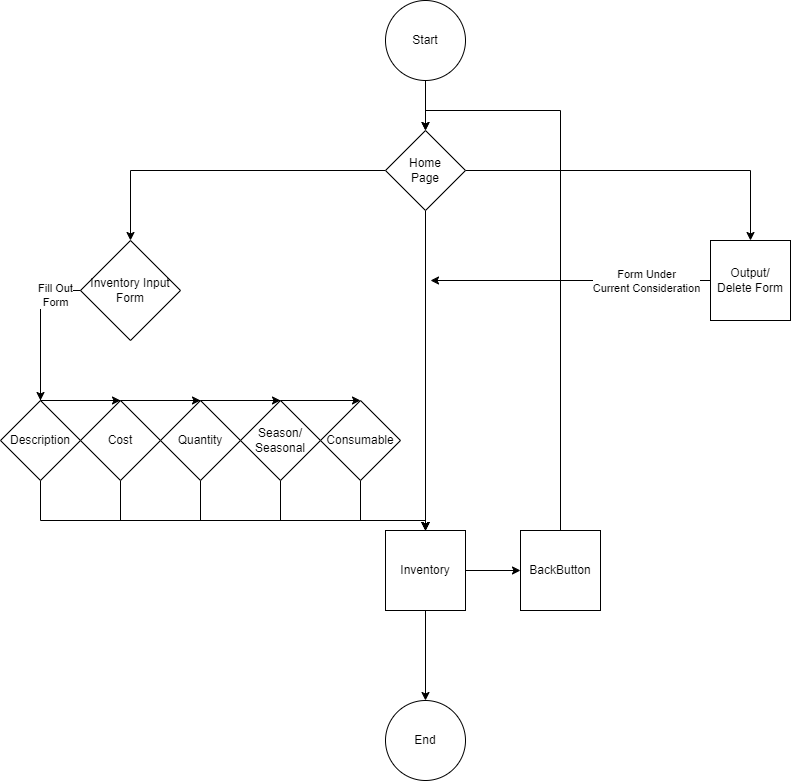

The diagram above was exported from draw.io. Its source (the exported page's mxGraphModel, read from the mxfile embedded in the PNG):
<mxGraphModel dx="1434" dy="844" grid="1" gridSize="10" guides="1" tooltips="1" connect="1" arrows="1" fold="1" page="1" pageScale="1" pageWidth="850" pageHeight="1100" math="0" shadow="0">
  <root>
    <mxCell id="0" />
    <mxCell id="1" parent="0" />
    <mxCell id="2iUkqc2qSVncYMrHrqsI-3" style="edgeStyle=orthogonalEdgeStyle;rounded=0;orthogonalLoop=1;jettySize=auto;html=1;entryX=0.5;entryY=0;entryDx=0;entryDy=0;" parent="1" source="2iUkqc2qSVncYMrHrqsI-1" target="2iUkqc2qSVncYMrHrqsI-2" edge="1">
      <mxGeometry relative="1" as="geometry" />
    </mxCell>
    <mxCell id="2iUkqc2qSVncYMrHrqsI-1" value="Start" style="ellipse;whiteSpace=wrap;html=1;aspect=fixed;" parent="1" vertex="1">
      <mxGeometry x="385" y="40" width="80" height="80" as="geometry" />
    </mxCell>
    <mxCell id="2iUkqc2qSVncYMrHrqsI-5" style="edgeStyle=orthogonalEdgeStyle;rounded=0;orthogonalLoop=1;jettySize=auto;html=1;entryX=0.5;entryY=0;entryDx=0;entryDy=0;" parent="1" source="2iUkqc2qSVncYMrHrqsI-2" target="2iUkqc2qSVncYMrHrqsI-4" edge="1">
      <mxGeometry relative="1" as="geometry" />
    </mxCell>
    <mxCell id="2iUkqc2qSVncYMrHrqsI-9" style="edgeStyle=orthogonalEdgeStyle;rounded=0;orthogonalLoop=1;jettySize=auto;html=1;entryX=0.5;entryY=0;entryDx=0;entryDy=0;" parent="1" source="2iUkqc2qSVncYMrHrqsI-2" target="2iUkqc2qSVncYMrHrqsI-8" edge="1">
      <mxGeometry relative="1" as="geometry" />
    </mxCell>
    <mxCell id="2iUkqc2qSVncYMrHrqsI-21" style="edgeStyle=orthogonalEdgeStyle;rounded=0;orthogonalLoop=1;jettySize=auto;html=1;" parent="1" source="2iUkqc2qSVncYMrHrqsI-2" target="2iUkqc2qSVncYMrHrqsI-20" edge="1">
      <mxGeometry relative="1" as="geometry" />
    </mxCell>
    <mxCell id="2iUkqc2qSVncYMrHrqsI-2" value="Home&lt;div&gt;Page&lt;/div&gt;" style="rhombus;whiteSpace=wrap;html=1;" parent="1" vertex="1">
      <mxGeometry x="385" y="170" width="80" height="80" as="geometry" />
    </mxCell>
    <mxCell id="2iUkqc2qSVncYMrHrqsI-15" style="edgeStyle=orthogonalEdgeStyle;rounded=0;orthogonalLoop=1;jettySize=auto;html=1;entryX=0.5;entryY=0;entryDx=0;entryDy=0;" parent="1" source="2iUkqc2qSVncYMrHrqsI-4" target="2iUkqc2qSVncYMrHrqsI-14" edge="1">
      <mxGeometry relative="1" as="geometry">
        <Array as="points">
          <mxPoint x="40" y="330" />
        </Array>
      </mxGeometry>
    </mxCell>
    <mxCell id="2iUkqc2qSVncYMrHrqsI-16" style="edgeStyle=orthogonalEdgeStyle;rounded=0;orthogonalLoop=1;jettySize=auto;html=1;entryX=0.5;entryY=0;entryDx=0;entryDy=0;" parent="1" source="2iUkqc2qSVncYMrHrqsI-4" target="2iUkqc2qSVncYMrHrqsI-13" edge="1">
      <mxGeometry relative="1" as="geometry">
        <Array as="points">
          <mxPoint x="40" y="330" />
          <mxPoint x="40" y="440" />
        </Array>
      </mxGeometry>
    </mxCell>
    <mxCell id="2iUkqc2qSVncYMrHrqsI-17" style="edgeStyle=orthogonalEdgeStyle;rounded=0;orthogonalLoop=1;jettySize=auto;html=1;" parent="1" source="2iUkqc2qSVncYMrHrqsI-4" target="2iUkqc2qSVncYMrHrqsI-12" edge="1">
      <mxGeometry relative="1" as="geometry">
        <Array as="points">
          <mxPoint x="40" y="330" />
          <mxPoint x="40" y="440" />
        </Array>
      </mxGeometry>
    </mxCell>
    <mxCell id="2iUkqc2qSVncYMrHrqsI-18" style="edgeStyle=orthogonalEdgeStyle;rounded=0;orthogonalLoop=1;jettySize=auto;html=1;" parent="1" source="2iUkqc2qSVncYMrHrqsI-4" target="2iUkqc2qSVncYMrHrqsI-11" edge="1">
      <mxGeometry relative="1" as="geometry">
        <Array as="points">
          <mxPoint x="40" y="330" />
          <mxPoint x="40" y="440" />
        </Array>
      </mxGeometry>
    </mxCell>
    <mxCell id="2iUkqc2qSVncYMrHrqsI-19" style="edgeStyle=orthogonalEdgeStyle;rounded=0;orthogonalLoop=1;jettySize=auto;html=1;" parent="1" source="2iUkqc2qSVncYMrHrqsI-4" target="2iUkqc2qSVncYMrHrqsI-10" edge="1">
      <mxGeometry relative="1" as="geometry">
        <Array as="points">
          <mxPoint x="40" y="330" />
          <mxPoint x="40" y="440" />
        </Array>
      </mxGeometry>
    </mxCell>
    <mxCell id="2iUkqc2qSVncYMrHrqsI-33" value="Fill Out&lt;div&gt;Form&lt;/div&gt;" style="edgeLabel;html=1;align=center;verticalAlign=middle;resizable=0;points=[];" parent="2iUkqc2qSVncYMrHrqsI-19" vertex="1" connectable="0">
      <mxGeometry x="-0.8894" y="4" relative="1" as="geometry">
        <mxPoint as="offset" />
      </mxGeometry>
    </mxCell>
    <mxCell id="2iUkqc2qSVncYMrHrqsI-4" value="Inventory Input&lt;div&gt;Form&lt;/div&gt;" style="rhombus;whiteSpace=wrap;html=1;" parent="1" vertex="1">
      <mxGeometry x="80" y="280" width="100" height="100" as="geometry" />
    </mxCell>
    <mxCell id="2iUkqc2qSVncYMrHrqsI-23" style="edgeStyle=orthogonalEdgeStyle;rounded=0;orthogonalLoop=1;jettySize=auto;html=1;entryX=0;entryY=0.5;entryDx=0;entryDy=0;" parent="1" source="2iUkqc2qSVncYMrHrqsI-8" target="2iUkqc2qSVncYMrHrqsI-22" edge="1">
      <mxGeometry relative="1" as="geometry" />
    </mxCell>
    <mxCell id="2iUkqc2qSVncYMrHrqsI-32" style="edgeStyle=orthogonalEdgeStyle;rounded=0;orthogonalLoop=1;jettySize=auto;html=1;" parent="1" source="2iUkqc2qSVncYMrHrqsI-8" target="2iUkqc2qSVncYMrHrqsI-31" edge="1">
      <mxGeometry relative="1" as="geometry" />
    </mxCell>
    <mxCell id="2iUkqc2qSVncYMrHrqsI-8" value="Inventory" style="whiteSpace=wrap;html=1;aspect=fixed;" parent="1" vertex="1">
      <mxGeometry x="385" y="570" width="80" height="80" as="geometry" />
    </mxCell>
    <mxCell id="2iUkqc2qSVncYMrHrqsI-29" style="edgeStyle=orthogonalEdgeStyle;rounded=0;orthogonalLoop=1;jettySize=auto;html=1;" parent="1" source="2iUkqc2qSVncYMrHrqsI-10" target="2iUkqc2qSVncYMrHrqsI-8" edge="1">
      <mxGeometry relative="1" as="geometry">
        <Array as="points">
          <mxPoint x="360" y="560" />
          <mxPoint x="425" y="560" />
        </Array>
      </mxGeometry>
    </mxCell>
    <mxCell id="2iUkqc2qSVncYMrHrqsI-10" value="Consumable" style="rhombus;whiteSpace=wrap;html=1;" parent="1" vertex="1">
      <mxGeometry x="320" y="440" width="80" height="80" as="geometry" />
    </mxCell>
    <mxCell id="2iUkqc2qSVncYMrHrqsI-28" style="edgeStyle=orthogonalEdgeStyle;rounded=0;orthogonalLoop=1;jettySize=auto;html=1;" parent="1" source="2iUkqc2qSVncYMrHrqsI-11" target="2iUkqc2qSVncYMrHrqsI-8" edge="1">
      <mxGeometry relative="1" as="geometry">
        <Array as="points">
          <mxPoint x="280" y="560" />
          <mxPoint x="425" y="560" />
        </Array>
      </mxGeometry>
    </mxCell>
    <mxCell id="2iUkqc2qSVncYMrHrqsI-11" value="Season/&lt;div&gt;Seasonal&lt;/div&gt;" style="rhombus;whiteSpace=wrap;html=1;" parent="1" vertex="1">
      <mxGeometry x="240" y="440" width="80" height="80" as="geometry" />
    </mxCell>
    <mxCell id="2iUkqc2qSVncYMrHrqsI-27" style="edgeStyle=orthogonalEdgeStyle;rounded=0;orthogonalLoop=1;jettySize=auto;html=1;" parent="1" source="2iUkqc2qSVncYMrHrqsI-12" target="2iUkqc2qSVncYMrHrqsI-8" edge="1">
      <mxGeometry relative="1" as="geometry">
        <Array as="points">
          <mxPoint x="200" y="560" />
          <mxPoint x="425" y="560" />
        </Array>
      </mxGeometry>
    </mxCell>
    <mxCell id="2iUkqc2qSVncYMrHrqsI-12" value="Quantity" style="rhombus;whiteSpace=wrap;html=1;" parent="1" vertex="1">
      <mxGeometry x="160" y="440" width="80" height="80" as="geometry" />
    </mxCell>
    <mxCell id="2iUkqc2qSVncYMrHrqsI-26" style="edgeStyle=orthogonalEdgeStyle;rounded=0;orthogonalLoop=1;jettySize=auto;html=1;" parent="1" source="2iUkqc2qSVncYMrHrqsI-13" target="2iUkqc2qSVncYMrHrqsI-8" edge="1">
      <mxGeometry relative="1" as="geometry">
        <Array as="points">
          <mxPoint x="120" y="560" />
          <mxPoint x="425" y="560" />
        </Array>
      </mxGeometry>
    </mxCell>
    <mxCell id="2iUkqc2qSVncYMrHrqsI-13" value="Cost" style="rhombus;whiteSpace=wrap;html=1;" parent="1" vertex="1">
      <mxGeometry x="80" y="440" width="80" height="80" as="geometry" />
    </mxCell>
    <mxCell id="2iUkqc2qSVncYMrHrqsI-25" style="edgeStyle=orthogonalEdgeStyle;rounded=0;orthogonalLoop=1;jettySize=auto;html=1;" parent="1" source="2iUkqc2qSVncYMrHrqsI-14" target="2iUkqc2qSVncYMrHrqsI-8" edge="1">
      <mxGeometry relative="1" as="geometry">
        <Array as="points">
          <mxPoint x="40" y="560" />
          <mxPoint x="425" y="560" />
        </Array>
      </mxGeometry>
    </mxCell>
    <mxCell id="2iUkqc2qSVncYMrHrqsI-14" value="Description" style="rhombus;whiteSpace=wrap;html=1;" parent="1" vertex="1">
      <mxGeometry y="440" width="80" height="80" as="geometry" />
    </mxCell>
    <mxCell id="2iUkqc2qSVncYMrHrqsI-30" style="edgeStyle=orthogonalEdgeStyle;rounded=0;orthogonalLoop=1;jettySize=auto;html=1;" parent="1" source="2iUkqc2qSVncYMrHrqsI-20" edge="1">
      <mxGeometry relative="1" as="geometry">
        <mxPoint x="430" y="320" as="targetPoint" />
      </mxGeometry>
    </mxCell>
    <mxCell id="2iUkqc2qSVncYMrHrqsI-36" value="Form Under&lt;div&gt;Current Consideration&lt;/div&gt;" style="edgeLabel;html=1;align=center;verticalAlign=middle;resizable=0;points=[];" parent="2iUkqc2qSVncYMrHrqsI-30" vertex="1" connectable="0">
      <mxGeometry x="-0.7422" y="-2" relative="1" as="geometry">
        <mxPoint x="-29" y="2" as="offset" />
      </mxGeometry>
    </mxCell>
    <mxCell id="2iUkqc2qSVncYMrHrqsI-20" value="Output/&lt;div&gt;Delete Form&lt;/div&gt;" style="whiteSpace=wrap;html=1;aspect=fixed;" parent="1" vertex="1">
      <mxGeometry x="710" y="280" width="80" height="80" as="geometry" />
    </mxCell>
    <mxCell id="2iUkqc2qSVncYMrHrqsI-24" style="edgeStyle=orthogonalEdgeStyle;rounded=0;orthogonalLoop=1;jettySize=auto;html=1;entryX=0.5;entryY=0;entryDx=0;entryDy=0;" parent="1" source="2iUkqc2qSVncYMrHrqsI-22" target="2iUkqc2qSVncYMrHrqsI-2" edge="1">
      <mxGeometry relative="1" as="geometry">
        <Array as="points">
          <mxPoint x="560" y="150" />
          <mxPoint x="425" y="150" />
        </Array>
      </mxGeometry>
    </mxCell>
    <mxCell id="2iUkqc2qSVncYMrHrqsI-22" value="BackButton" style="whiteSpace=wrap;html=1;aspect=fixed;" parent="1" vertex="1">
      <mxGeometry x="520" y="570" width="80" height="80" as="geometry" />
    </mxCell>
    <mxCell id="2iUkqc2qSVncYMrHrqsI-31" value="End" style="ellipse;whiteSpace=wrap;html=1;aspect=fixed;" parent="1" vertex="1">
      <mxGeometry x="385" y="740" width="80" height="80" as="geometry" />
    </mxCell>
  </root>
</mxGraphModel>